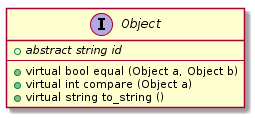

The diagram above was rendered by PlantUML. Its source (embedded in the PNG):
@startuml
interface Object {
    +{abstract} abstract string id
    ----
    +virtual bool equal (Object a, Object b)
    +virtual int compare (Object a)
    +virtual string to_string ()
}
@enduml